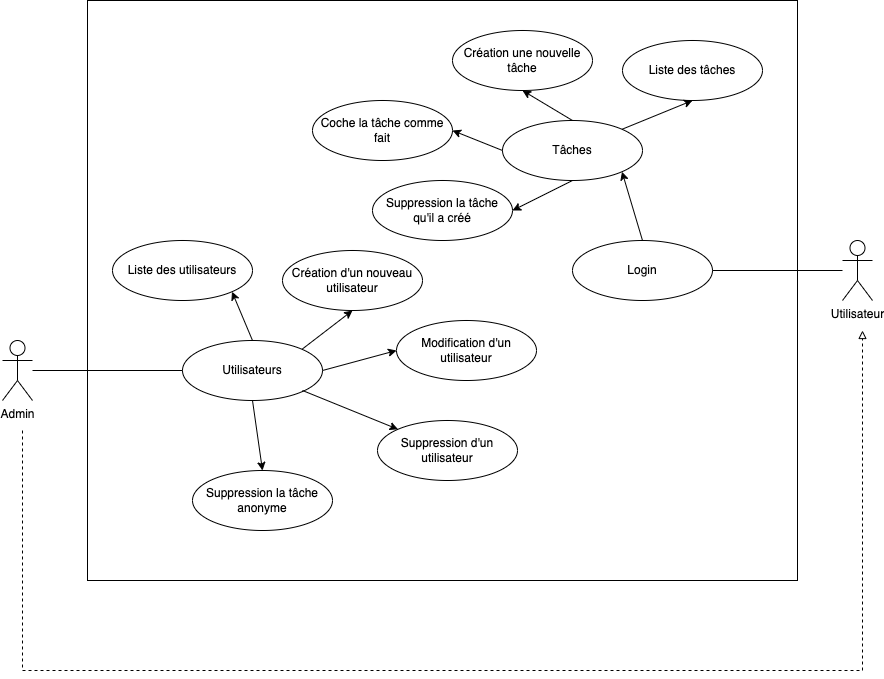

The diagram above was exported from draw.io. Its source (the exported page's mxGraphModel, read from the mxfile embedded in the PNG):
<mxGraphModel dx="1194" dy="731" grid="1" gridSize="10" guides="1" tooltips="1" connect="1" arrows="1" fold="1" page="1" pageScale="1" pageWidth="827" pageHeight="1169" math="0" shadow="0">
  <root>
    <mxCell id="0" />
    <mxCell id="1" parent="0" />
    <mxCell id="dBIz0v2kn_4NwSjkzw_6-40" value="" style="rounded=0;whiteSpace=wrap;html=1;fontSize=9;" parent="1" vertex="1">
      <mxGeometry x="105" y="10" width="710" height="580" as="geometry" />
    </mxCell>
    <mxCell id="dBIz0v2kn_4NwSjkzw_6-2" value="&lt;div&gt;Utilisateur&lt;/div&gt;" style="shape=umlActor;verticalLabelPosition=bottom;verticalAlign=top;html=1;outlineConnect=0;" parent="1" vertex="1">
      <mxGeometry x="860" y="250" width="30" height="60" as="geometry" />
    </mxCell>
    <mxCell id="dBIz0v2kn_4NwSjkzw_6-3" value="Tâches" style="ellipse;whiteSpace=wrap;html=1;" parent="1" vertex="1">
      <mxGeometry x="520" y="130" width="140" height="60" as="geometry" />
    </mxCell>
    <mxCell id="dBIz0v2kn_4NwSjkzw_6-4" value="Login" style="ellipse;whiteSpace=wrap;html=1;" parent="1" vertex="1">
      <mxGeometry x="590" y="250" width="140" height="60" as="geometry" />
    </mxCell>
    <mxCell id="dBIz0v2kn_4NwSjkzw_6-6" value="Liste des utilisateurs" style="ellipse;whiteSpace=wrap;html=1;" parent="1" vertex="1">
      <mxGeometry x="130" y="250" width="140" height="60" as="geometry" />
    </mxCell>
    <mxCell id="dBIz0v2kn_4NwSjkzw_6-7" value="Utilisateurs" style="ellipse;whiteSpace=wrap;html=1;" parent="1" vertex="1">
      <mxGeometry x="200" y="350" width="140" height="60" as="geometry" />
    </mxCell>
    <mxCell id="dBIz0v2kn_4NwSjkzw_6-8" value="Suppression la tâche anonyme" style="ellipse;whiteSpace=wrap;html=1;" parent="1" vertex="1">
      <mxGeometry x="210" y="480" width="140" height="60" as="geometry" />
    </mxCell>
    <mxCell id="dBIz0v2kn_4NwSjkzw_6-9" value="Création d'un nouveau utilisateur" style="ellipse;whiteSpace=wrap;html=1;" parent="1" vertex="1">
      <mxGeometry x="300" y="260" width="140" height="60" as="geometry" />
    </mxCell>
    <mxCell id="dBIz0v2kn_4NwSjkzw_6-17" value="" style="endArrow=none;html=1;rounded=0;exitX=0;exitY=0.5;exitDx=0;exitDy=0;" parent="1" source="dBIz0v2kn_4NwSjkzw_6-7" target="dBIz0v2kn_4NwSjkzw_6-1" edge="1">
      <mxGeometry width="50" height="50" relative="1" as="geometry">
        <mxPoint x="210" y="279" as="sourcePoint" />
        <mxPoint x="70" y="279" as="targetPoint" />
      </mxGeometry>
    </mxCell>
    <mxCell id="dBIz0v2kn_4NwSjkzw_6-21" value="" style="endArrow=classic;html=1;rounded=0;entryX=0.5;entryY=1;entryDx=0;entryDy=0;exitX=1;exitY=0;exitDx=0;exitDy=0;" parent="1" source="dBIz0v2kn_4NwSjkzw_6-7" target="dBIz0v2kn_4NwSjkzw_6-9" edge="1">
      <mxGeometry width="50" height="50" relative="1" as="geometry">
        <mxPoint x="380" y="420" as="sourcePoint" />
        <mxPoint x="1027" y="483" as="targetPoint" />
      </mxGeometry>
    </mxCell>
    <mxCell id="dBIz0v2kn_4NwSjkzw_6-22" value="" style="endArrow=classic;html=1;rounded=0;entryX=0.5;entryY=0;entryDx=0;entryDy=0;exitX=0.5;exitY=1;exitDx=0;exitDy=0;" parent="1" source="dBIz0v2kn_4NwSjkzw_6-7" target="dBIz0v2kn_4NwSjkzw_6-8" edge="1">
      <mxGeometry width="50" height="50" relative="1" as="geometry">
        <mxPoint x="359.4974746830583" y="441.21320343559637" as="sourcePoint" />
        <mxPoint x="690" y="528" as="targetPoint" />
      </mxGeometry>
    </mxCell>
    <mxCell id="dBIz0v2kn_4NwSjkzw_6-23" value="" style="endArrow=classic;html=1;rounded=0;exitX=0.5;exitY=0;exitDx=0;exitDy=0;entryX=1;entryY=1;entryDx=0;entryDy=0;" parent="1" source="dBIz0v2kn_4NwSjkzw_6-7" target="dBIz0v2kn_4NwSjkzw_6-6" edge="1">
      <mxGeometry width="50" height="50" relative="1" as="geometry">
        <mxPoint x="310" y="450" as="sourcePoint" />
        <mxPoint x="504" y="520" as="targetPoint" />
      </mxGeometry>
    </mxCell>
    <mxCell id="IDONWraQ-yV9o3U2465K-3" value="" style="endArrow=none;html=1;rounded=0;entryX=1;entryY=0.5;entryDx=0;entryDy=0;" parent="1" target="dBIz0v2kn_4NwSjkzw_6-4" edge="1">
      <mxGeometry width="50" height="50" relative="1" as="geometry">
        <mxPoint x="860" y="280" as="sourcePoint" />
        <mxPoint x="550" y="349.5" as="targetPoint" />
      </mxGeometry>
    </mxCell>
    <mxCell id="IDONWraQ-yV9o3U2465K-4" value="" style="endArrow=block;html=1;rounded=0;dashed=1;startArrow=none;startFill=0;endFill=0;" parent="1" edge="1">
      <mxGeometry width="50" height="50" relative="1" as="geometry">
        <mxPoint x="40" y="440" as="sourcePoint" />
        <mxPoint x="880" y="340" as="targetPoint" />
        <Array as="points">
          <mxPoint x="40" y="680" />
          <mxPoint x="440" y="680" />
          <mxPoint x="880" y="680" />
        </Array>
      </mxGeometry>
    </mxCell>
    <mxCell id="xGsHzjlXB7ehoxUKZimI-3" value="" style="endArrow=classic;html=1;rounded=0;entryX=0;entryY=0;entryDx=0;entryDy=0;" parent="1" target="xGsHzjlXB7ehoxUKZimI-4" edge="1">
      <mxGeometry width="50" height="50" relative="1" as="geometry">
        <mxPoint x="320" y="400" as="sourcePoint" />
        <mxPoint x="1064" y="339" as="targetPoint" />
      </mxGeometry>
    </mxCell>
    <mxCell id="xGsHzjlXB7ehoxUKZimI-4" value="Suppression d'un utilisateur" style="ellipse;whiteSpace=wrap;html=1;" parent="1" vertex="1">
      <mxGeometry x="395" y="430" width="140" height="60" as="geometry" />
    </mxCell>
    <mxCell id="xGsHzjlXB7ehoxUKZimI-5" value="Liste des tâches" style="ellipse;whiteSpace=wrap;html=1;" parent="1" vertex="1">
      <mxGeometry x="640" y="50" width="140" height="60" as="geometry" />
    </mxCell>
    <mxCell id="xGsHzjlXB7ehoxUKZimI-6" value="Création une nouvelle tâche" style="ellipse;whiteSpace=wrap;html=1;" parent="1" vertex="1">
      <mxGeometry x="470" y="40" width="140" height="60" as="geometry" />
    </mxCell>
    <mxCell id="xGsHzjlXB7ehoxUKZimI-8" value="" style="endArrow=classic;html=1;rounded=0;entryX=0.5;entryY=1;entryDx=0;entryDy=0;exitX=1;exitY=0;exitDx=0;exitDy=0;" parent="1" source="dBIz0v2kn_4NwSjkzw_6-3" target="xGsHzjlXB7ehoxUKZimI-5" edge="1">
      <mxGeometry width="50" height="50" relative="1" as="geometry">
        <mxPoint x="290" y="120" as="sourcePoint" />
        <mxPoint x="340" y="70" as="targetPoint" />
      </mxGeometry>
    </mxCell>
    <mxCell id="xGsHzjlXB7ehoxUKZimI-9" value="" style="endArrow=classic;html=1;rounded=0;entryX=0.5;entryY=1;entryDx=0;entryDy=0;exitX=0.5;exitY=0;exitDx=0;exitDy=0;" parent="1" source="dBIz0v2kn_4NwSjkzw_6-3" target="xGsHzjlXB7ehoxUKZimI-6" edge="1">
      <mxGeometry width="50" height="50" relative="1" as="geometry">
        <mxPoint x="360" y="150" as="sourcePoint" />
        <mxPoint x="410" y="100" as="targetPoint" />
      </mxGeometry>
    </mxCell>
    <mxCell id="iXQA837KiG8NkwaidZN3-1" value="Modification d'un utilisateur" style="ellipse;whiteSpace=wrap;html=1;" parent="1" vertex="1">
      <mxGeometry x="414" y="330" width="140" height="60" as="geometry" />
    </mxCell>
    <mxCell id="iXQA837KiG8NkwaidZN3-2" value="" style="endArrow=classic;html=1;rounded=0;entryX=0;entryY=0.5;entryDx=0;entryDy=0;exitX=1;exitY=0.5;exitDx=0;exitDy=0;" parent="1" source="dBIz0v2kn_4NwSjkzw_6-7" target="iXQA837KiG8NkwaidZN3-1" edge="1">
      <mxGeometry width="50" height="50" relative="1" as="geometry">
        <mxPoint x="359.4974746830583" y="398.78679656440363" as="sourcePoint" />
        <mxPoint x="460" y="455" as="targetPoint" />
      </mxGeometry>
    </mxCell>
    <mxCell id="XtuQF-00AyL7KdV6Hitt-1" value="Coche la tâche comme fait" style="ellipse;whiteSpace=wrap;html=1;" parent="1" vertex="1">
      <mxGeometry x="330" y="110" width="140" height="60" as="geometry" />
    </mxCell>
    <mxCell id="XtuQF-00AyL7KdV6Hitt-3" value="" style="endArrow=classic;html=1;rounded=0;entryX=1;entryY=0.5;entryDx=0;entryDy=0;exitX=0;exitY=0.5;exitDx=0;exitDy=0;" parent="1" source="dBIz0v2kn_4NwSjkzw_6-3" target="XtuQF-00AyL7KdV6Hitt-1" edge="1">
      <mxGeometry width="50" height="50" relative="1" as="geometry">
        <mxPoint x="520" y="160" as="sourcePoint" />
        <mxPoint x="470" y="130" as="targetPoint" />
      </mxGeometry>
    </mxCell>
    <mxCell id="XtuQF-00AyL7KdV6Hitt-4" value="Suppression la tâche &lt;br&gt;qu'il a créé" style="ellipse;whiteSpace=wrap;html=1;" parent="1" vertex="1">
      <mxGeometry x="390" y="190" width="140" height="60" as="geometry" />
    </mxCell>
    <mxCell id="XtuQF-00AyL7KdV6Hitt-6" value="" style="endArrow=classic;html=1;rounded=0;entryX=1;entryY=0.5;entryDx=0;entryDy=0;exitX=0.5;exitY=1;exitDx=0;exitDy=0;" parent="1" source="dBIz0v2kn_4NwSjkzw_6-3" edge="1">
      <mxGeometry width="50" height="50" relative="1" as="geometry">
        <mxPoint x="580" y="240" as="sourcePoint" />
        <mxPoint x="530" y="220" as="targetPoint" />
      </mxGeometry>
    </mxCell>
    <mxCell id="XtuQF-00AyL7KdV6Hitt-9" value="" style="endArrow=classic;html=1;rounded=0;entryX=1;entryY=1;entryDx=0;entryDy=0;exitX=0.5;exitY=0;exitDx=0;exitDy=0;" parent="1" source="dBIz0v2kn_4NwSjkzw_6-4" target="dBIz0v2kn_4NwSjkzw_6-3" edge="1">
      <mxGeometry width="50" height="50" relative="1" as="geometry">
        <mxPoint x="600" y="200" as="sourcePoint" />
        <mxPoint x="540" y="230" as="targetPoint" />
      </mxGeometry>
    </mxCell>
    <mxCell id="dBIz0v2kn_4NwSjkzw_6-1" value="Admin" style="shape=umlActor;verticalLabelPosition=bottom;verticalAlign=top;html=1;outlineConnect=0;" parent="1" vertex="1">
      <mxGeometry x="20" y="350" width="30" height="60" as="geometry" />
    </mxCell>
  </root>
</mxGraphModel>